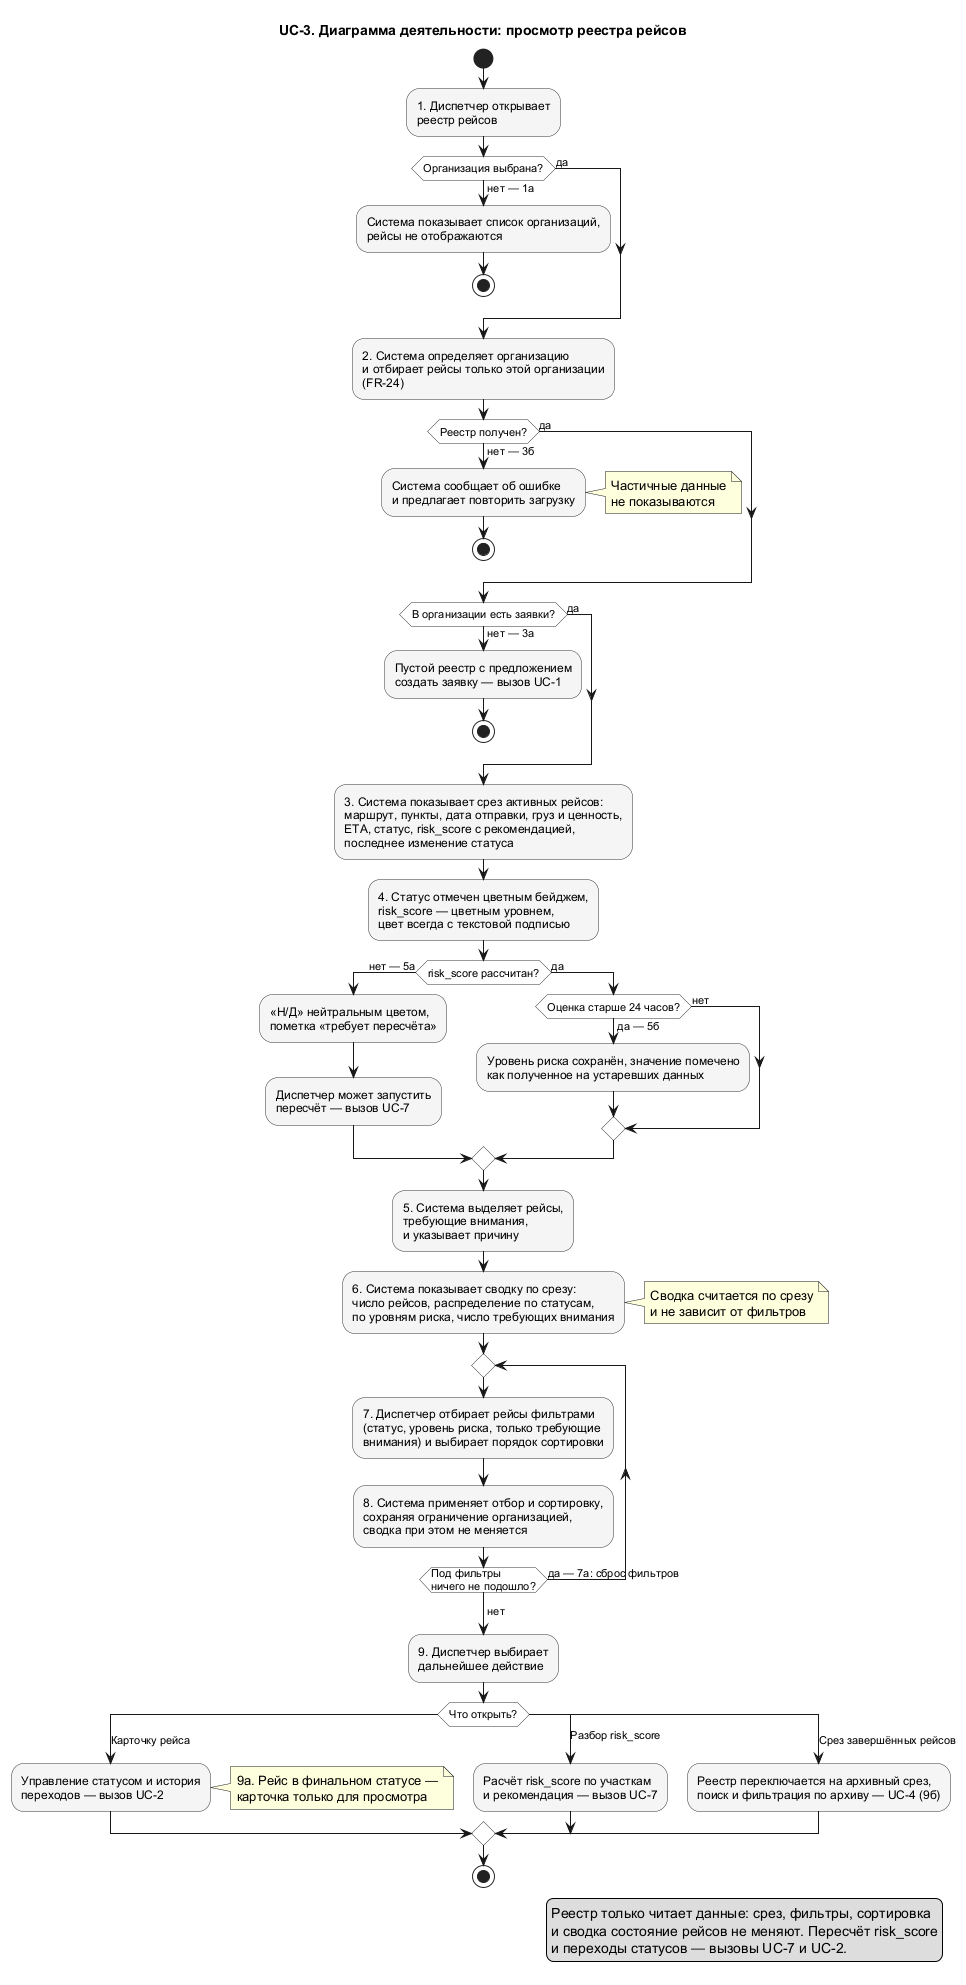

The diagram above was rendered by PlantUML. Its source (embedded in the PNG):
@startuml UC_3_Registry
!pragma layout smetana
skinparam activity {
  BackgroundColor #F5F5F5
  BorderColor #333333
  DiamondBackgroundColor #FFFFFF
  DiamondBorderColor #333333
  FontName Arial
}
skinparam shadowing false

title UC-3. Диаграмма деятельности: просмотр реестра рейсов

start

:1. Диспетчер открывает
реестр рейсов;

if (Организация выбрана?) then (нет — 1а)
  :Система показывает список организаций,
  рейсы не отображаются;
  stop
else (да)
endif

:2. Система определяет организацию
и отбирает рейсы только этой организации
(FR-24);

if (Реестр получен?) then (нет — 3б)
  :Система сообщает об ошибке
  и предлагает повторить загрузку;
  note right
    Частичные данные
    не показываются
  end note
  stop
else (да)
endif

if (В организации есть заявки?) then (нет — 3а)
  :Пустой реестр с предложением
  создать заявку — вызов UC-1;
  stop
else (да)
endif

:3. Система показывает срез активных рейсов:
маршрут, пункты, дата отправки, груз и ценность,
ETA, статус, risk_score с рекомендацией,
последнее изменение статуса;

:4. Статус отмечен цветным бейджем,
risk_score — цветным уровнем,
цвет всегда с текстовой подписью;

if (risk_score рассчитан?) then (нет — 5а)
  :«Н/Д» нейтральным цветом,
  пометка «требует пересчёта»;
  :Диспетчер может запустить
  пересчёт — вызов UC-7;
else (да)
  if (Оценка старше 24 часов?) then (да — 5б)
    :Уровень риска сохранён, значение помечено
    как полученное на устаревших данных;
  else (нет)
  endif
endif

:5. Система выделяет рейсы,
требующие внимания,
и указывает причину;

:6. Система показывает сводку по срезу:
число рейсов, распределение по статусам,
по уровням риска, число требующих внимания;
note right
  Сводка считается по срезу
  и не зависит от фильтров
end note

repeat
  :7. Диспетчер отбирает рейсы фильтрами
  (статус, уровень риска, только требующие
  внимания) и выбирает порядок сортировки;
  :8. Система применяет отбор и сортировку,
  сохраняя ограничение организацией,
  сводка при этом не меняется;
repeat while (Под фильтры\nничего не подошло?) is (да — 7а: сброс фильтров)
-> нет;

:9. Диспетчер выбирает
дальнейшее действие;

switch (Что открыть?)
case (Карточку рейса)
  :Управление статусом и история
  переходов — вызов UC-2;
  note right
    9а. Рейс в финальном статусе —
    карточка только для просмотра
  end note
case (Разбор risk_score)
  :Расчёт risk_score по участкам
  и рекомендация — вызов UC-7;
case (Срез завершённых рейсов)
  :Реестр переключается на архивный срез,
  поиск и фильтрация по архиву — UC-4 (9б);
endswitch

stop

legend right
  Реестр только читает данные: срез, фильтры, сортировка
  и сводка состояние рейсов не меняют. Пересчёт risk_score
  и переходы статусов — вызовы UC-7 и UC-2.
endlegend
@enduml